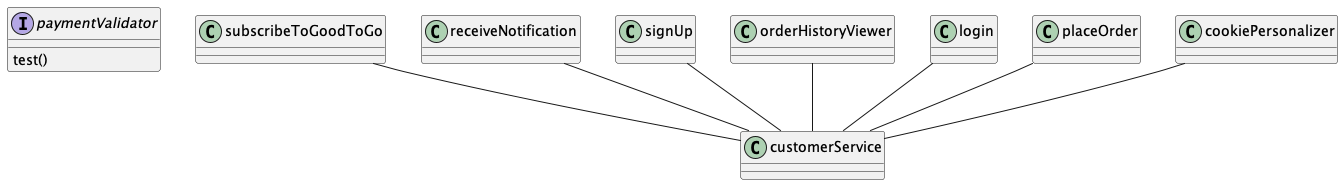

The diagram above was rendered by PlantUML. Its source (embedded in the PNG):
@startuml
interface paymentValidator{
  test()
}

subscribeToGoodToGo -- customerService
receiveNotification -- customerService
signUp -- customerService
orderHistoryViewer -- customerService
login -- customerService
placeOrder -- customerService
cookiePersonalizer -- customerService


@enduml